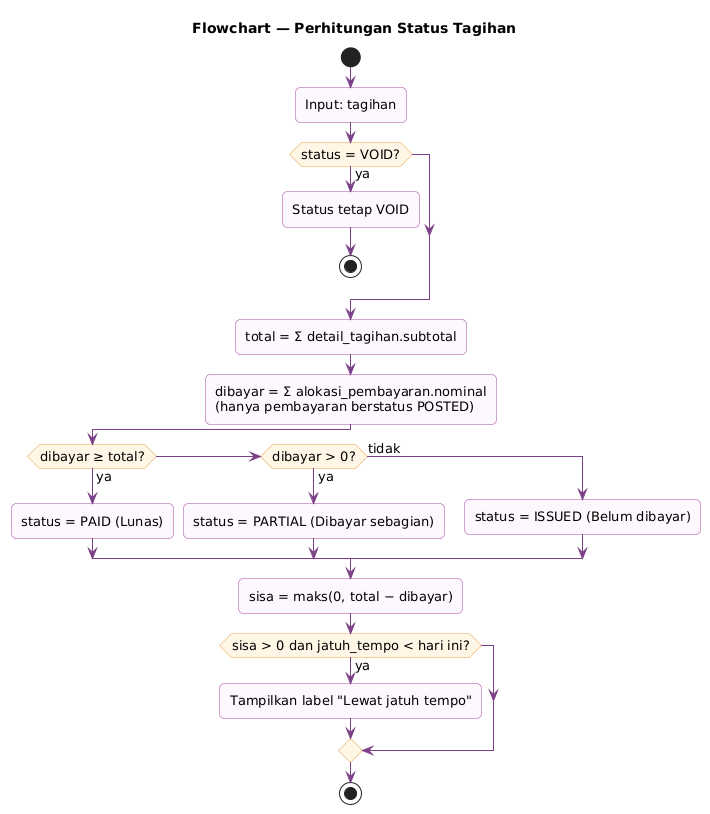

The diagram above was rendered by PlantUML. Its source (embedded in the PNG):
@startuml flowchart-status-tagihan
!include _gaya.iuml
title Flowchart — Perhitungan Status Tagihan

start
:Input: tagihan;
if (status = VOID?) then (ya)
  :Status tetap VOID;
  stop
endif
:total = Σ detail_tagihan.subtotal;
:dibayar = Σ alokasi_pembayaran.nominal\n(hanya pembayaran berstatus POSTED);
if (dibayar ≥ total?) then (ya)
  :status = PAID (Lunas);
elseif (dibayar > 0?) then (ya)
  :status = PARTIAL (Dibayar sebagian);
else (tidak)
  :status = ISSUED (Belum dibayar);
endif
:sisa = maks(0, total − dibayar);
if (sisa > 0 dan jatuh_tempo < hari ini?) then (ya)
  :Tampilkan label "Lewat jatuh tempo";
endif
stop
@enduml